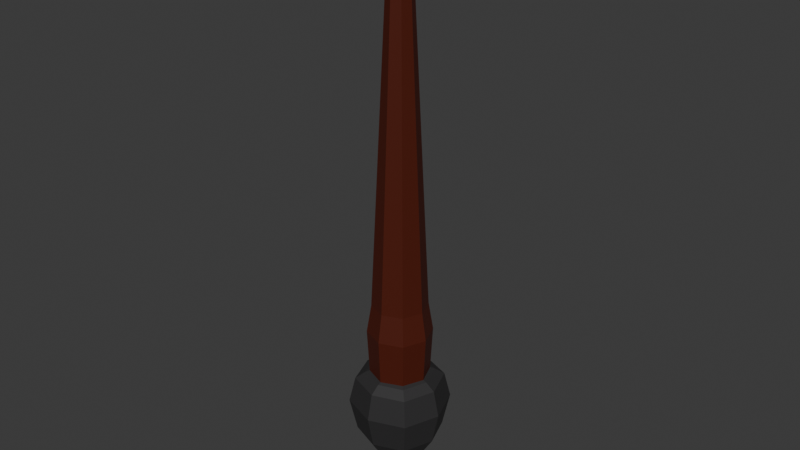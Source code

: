 # Source: paintbrush.blend  (saved by Blender 4.0.36; exported with 4.5.12 LTS)
import bpy
from mathutils import Matrix  # noqa: F401  (used for matrix-valued properties, if any)

bpy.ops.wm.read_factory_settings(use_empty=True)
scene = bpy.context.scene
scene.name = 'Scene'

# ---- collections
col_collection = bpy.data.collections.new('Collection'); scene.collection.children.link(col_collection)

# ---- materials (node trees are filled in below, after node groups)
mat_brush_gery01 = bpy.data.materials.new('Brush_Gery01')
mat_brush_gery01.use_transparent_shadow = False
mat_wood_brown1 = bpy.data.materials.new('Wood_Brown1')
mat_wood_brown1.alpha_threshold = 0.0
mat_wood_brown1.use_transparent_shadow = False
mat_wood_brown1.roughness = 0.5
mat_wood_brown1.line_color = (0.0, 0.0, 0.0, 1.0)

# ---- material node trees
mat_brush_gery01.use_nodes = True; mat_brush_gery01.node_tree.nodes.clear()
_N = mat_brush_gery01.node_tree.nodes; _L = mat_brush_gery01.node_tree.links
n0 = _N.new('ShaderNodeBsdfPrincipled'); n0.name = 'Principled BSDF'; n0.location = (10, 300)
n0.inputs[0].default_value = (0.03097, 0.03003, 0.03103, 1.0)
n0.inputs[3].default_value = 1.45
n1 = _N.new('ShaderNodeOutputMaterial'); n1.name = 'Material Output'; n1.location = (300, 300)
_L.new(n0.outputs[0], n1.inputs[0])
n1.is_active_output = True
mat_wood_brown1.use_nodes = True; mat_wood_brown1.node_tree.nodes.clear()
_N = mat_wood_brown1.node_tree.nodes; _L = mat_wood_brown1.node_tree.links
n0 = _N.new('ShaderNodeOutputMaterial'); n0.name = 'Material Output'; n0.location = (300, 300)
n1 = _N.new('ShaderNodeBsdfPrincipled'); n1.name = 'Principled BSDF'; n1.location = (10, 300)
n1.inputs[0].default_value = (0.08007, 0.01073, 0.003378, 1.0)
n1.inputs[3].default_value = 1.45
_L.new(n1.outputs[0], n0.inputs[0])
n0.is_active_output = True

# ---- world
world_world = bpy.data.worlds.new('World'); scene.world = world_world
world_world.use_nodes = True; world_world.node_tree.nodes.clear()
_N = world_world.node_tree.nodes; _L = world_world.node_tree.links
n0 = _N.new('ShaderNodeOutputWorld'); n0.name = 'World Output'; n0.location = (300, 300)
n1 = _N.new('ShaderNodeBackground'); n1.name = 'Background'; n1.location = (10, 300)
n1.inputs[0].default_value = (0.05088, 0.05088, 0.05088, 1.0)
_L.new(n1.outputs[0], n0.inputs[0])
n0.is_active_output = True
world_world.color = (0.05088, 0.05088, 0.05088)
world_world.use_sun_shadow = False
world_world.sun_shadow_jitter_overblur = 0.0

# ---- meshes
me_cube_001 = bpy.data.meshes.new('Cube.001')
me_cube_001.from_pydata([(-0.07929, -0.07929, -4.169), (-0.6023, -0.6023, 0.6763), (-0.07929, 0.07929, -4.169), (-0.6023, 0.6023, 0.6763), (0.07929, -0.07929, -4.169), (0.6023, -0.6023, 0.6763), (0.07929, 0.07929, -4.169), (0.6023, 0.6023, 0.6763), (3.436e-09, 0.1081, -4.167), (-1.531e-10, 0.8212, 0.6743), (3.436e-09, -0.1081, -4.167), (-1.531e-10, -0.8212, 0.6743), (-0.1081, 1.718e-09, -4.167), (-0.8212, 0.0, 0.6743), (0.1081, 1.718e-09, -4.167), (0.8212, 0.0, 0.6743), (-6.657e-11, 0.0, 0.6376), (-0.7881, -0.7881, 0.5758), (-0.7881, 0.7881, 0.5758), (0.7881, 0.7881, 0.5758), (0.7881, -0.7881, 0.5758), (-1.88e-10, -1.074, 0.5735), (-1.88e-10, 1.074, 0.5735), (1.074, 0.0, 0.5735), (-1.074, 0.0, 0.5735), (-1.018, 1.018, 0.3582), (1.018, 1.018, 0.3582), (1.018, -1.018, 0.3582), (-2.418e-10, -1.387, 0.3546), (-2.418e-10, 1.387, 0.3546), (1.387, 3.797e-12, 0.3546), (-1.387, 3.797e-12, 0.3546), (-1.018, -1.018, 0.3582), (-1.162, 1.162, -0.4929), (1.162, 1.162, -0.4929), (1.162, -1.162, -0.4929), (7.84e-12, -1.581, -0.505), (7.84e-12, 1.581, -0.505), (1.581, 1.728e-10, -0.505), (-1.581, 1.728e-10, -0.505), (-1.162, -1.162, -0.4929), (-0.9895, 0.9895, -1.588), (0.9895, 0.9895, -1.588), (0.9895, -0.9895, -1.588), (2.73e-09, -1.344, -1.604), (2.73e-09, 1.344, -1.604), (1.344, 6.43e-10, -1.604), (-1.344, 6.43e-10, -1.604), (-0.9895, -0.9895, -1.588), (0.01149, -0.02834, -4.198), (0.02834, 0.01149, -4.198), (-0.01149, 0.02834, -4.198), (-0.02834, -0.01149, -4.198), (-0.366, 0.366, -2.962), (0.366, 0.366, -2.962), (0.366, -0.366, -2.962), (2.85e-09, -0.4978, -2.963), (2.85e-09, 0.4978, -2.963), (0.4978, 1.133e-09, -2.963), (-0.4978, 1.133e-09, -2.963), (-0.366, -0.366, -2.962), (-0.1637, 0.1637, -3.655), (0.1637, 0.1637, -3.655), (0.1637, -0.1637, -3.655), (3.568e-09, -0.223, -3.651), (3.568e-09, 0.223, -3.651), (0.223, 1.501e-09, -3.651), (-0.223, 1.501e-09, -3.651), (-0.1637, -0.1637, -3.655), (-0.1055, 0.1055, -3.939), (0.1055, 0.1055, -3.939), (0.1055, -0.1055, -3.939), (3.68e-09, -0.1438, -3.936), (3.68e-09, 0.1438, -3.936), (0.1438, 1.654e-09, -3.936), (-0.1438, 1.654e-09, -3.936), (-0.1055, -0.1055, -3.939), (0.1008, 0.1008, 15.8), (0.6326, 0.6326, -0.8859), (0.1008, -0.1008, 15.8), (0.6326, -0.6326, -0.8859), (-0.1008, 0.1008, 15.8), (-0.6326, 0.6326, -0.8859), (-0.1008, -0.1008, 15.8), (-0.6326, -0.6326, -0.8859), (0.0, 0.8859, -0.8859), (0.0, -0.2716, 15.67), (0.0, -0.8859, -0.8859), (0.0, 0.2716, 15.67), (-0.8859, 0.0, -0.8859), (0.2716, 0.0, 15.67), (-0.2716, 0.0, 15.67), (0.8859, 0.0, -0.8859), (0.0, 0.0, -0.8859), (4.01e-08, 1.055e-09, 15.8), (0.6326, 0.6326, 3.049), (-0.6326, -0.6326, 3.049), (0.6326, -0.6326, 3.049), (-0.6326, 0.6326, 3.049), (0.0, 0.8859, 3.049), (0.0, -0.8859, 3.049), (0.8859, 0.0, 3.049), (-0.8859, 0.0, 3.049), (0.7406, 0.7406, 2.106), (0.7406, -0.7406, 2.106), (-0.7406, 0.7406, 2.106), (0.0, 1.037, 2.106), (0.0, -1.037, 2.106), (1.037, 0.0, 2.106), (-1.037, 0.0, 2.106), (-0.7406, -0.7406, 2.106), (4.01e-08, -0.1008, 15.8), (0.0, 0.1939, 15.75), (-0.1939, 0.0, 15.75), (0.1008, 1.055e-09, 15.8), (-0.1939, -0.1939, 15.75), (0.0, -0.1939, 15.75), (0.1939, -0.1939, 15.75), (-0.1939, 0.1939, 15.75), (4.01e-08, 0.1008, 15.8), (0.1939, 0.1939, 15.75), (-0.1008, 1.055e-09, 15.8), (0.1939, 0.0, 15.75), (-0.4133, -0.4133, 9.4), (0.4133, 0.4133, 9.4), (0.4133, -0.4133, 9.4), (-0.4133, 0.4133, 9.4), (0.0, 0.5787, 9.358), (0.0, -0.5787, 9.358), (0.5787, 0.0, 9.358), (-0.5787, 0.0, 9.358), (0.5229, 0.5229, 6.224), (0.5229, -0.5229, 6.224), (-0.5229, 0.5229, 6.224), (0.0, 0.7323, 6.204), (0.0, -0.7323, 6.204), (0.7323, 0.0, 6.204), (-0.7323, 0.0, 6.204), (-0.5229, -0.5229, 6.224), (-0.3036, -0.3036, 12.58), (0.3036, 0.3036, 12.58), (0.3036, -0.3036, 12.58), (-0.3036, 0.3036, 12.58), (0.0, 0.4252, 12.51), (0.0, -0.4252, 12.51), (0.4252, 0.0, 12.51), (-0.4252, 0.0, 12.51)], [], [(24, 13, 3, 18), (22, 9, 7, 19), (23, 15, 5, 20), (21, 11, 1, 17), (16, 13, 1, 11), (15, 16, 11, 5), (20, 5, 11, 21), (18, 3, 9, 22), (7, 9, 16, 15), (9, 3, 13, 16), (19, 7, 15, 23), (17, 1, 13, 24), (32, 17, 24, 31), (26, 19, 23, 30), (25, 18, 22, 29), (27, 20, 21, 28), (28, 21, 17, 32), (30, 23, 20, 27), (29, 22, 19, 26), (31, 24, 18, 25), (39, 31, 25, 33), (37, 29, 26, 34), (38, 30, 27, 35), (36, 28, 32, 40), (35, 27, 28, 36), (33, 25, 29, 37), (34, 26, 30, 38), (40, 32, 31, 39), (48, 40, 39, 47), (42, 34, 38, 46), (41, 33, 37, 45), (43, 35, 36, 44), (44, 36, 40, 48), (46, 38, 35, 43), (45, 37, 34, 42), (47, 39, 33, 41), (59, 47, 41, 53), (57, 45, 42, 54), (58, 46, 43, 55), (56, 44, 48, 60), (55, 43, 44, 56), (53, 41, 45, 57), (54, 42, 46, 58), (60, 48, 47, 59), (0, 12, 52), (51, 52, 12, 2), (6, 14, 50), (14, 4, 49, 50), (4, 10, 49), (8, 6, 50, 51), (50, 49, 52, 51), (2, 8, 51), (10, 0, 52, 49), (68, 60, 59, 67), (62, 54, 58, 66), (61, 53, 57, 65), (63, 55, 56, 64), (64, 56, 60, 68), (66, 58, 55, 63), (65, 57, 54, 62), (67, 59, 53, 61), (75, 67, 61, 69), (73, 65, 62, 70), (74, 66, 63, 71), (72, 64, 68, 76), (71, 63, 64, 72), (69, 61, 65, 73), (70, 62, 66, 74), (76, 68, 67, 75), (0, 76, 75, 12), (6, 70, 74, 14), (2, 69, 73, 8), (4, 71, 72, 10), (10, 72, 76, 0), (14, 74, 71, 4), (8, 73, 70, 6), (12, 75, 69, 2), (116, 115, 86), (144, 86, 115, 139), (146, 91, 118, 142), (93, 92, 80, 87), (145, 90, 117, 141), (143, 88, 120, 140), (142, 118, 88, 143), (89, 93, 87, 84), (141, 117, 86, 144), (117, 116, 86), (120, 88, 112), (82, 85, 93, 89), (140, 120, 90, 145), (85, 78, 92, 93), (139, 115, 91, 146), (118, 91, 113), (110, 96, 102, 109), (103, 95, 101, 108), (104, 97, 100, 107), (105, 98, 99, 106), (106, 99, 95, 103), (108, 101, 97, 104), (109, 102, 98, 105), (107, 100, 96, 110), (87, 107, 110, 84), (89, 109, 105, 82), (92, 108, 104, 80), (85, 106, 103, 78), (82, 105, 106, 85), (80, 104, 107, 87), (78, 103, 108, 92), (84, 110, 109, 89), (113, 91, 115), (114, 94, 111, 79), (88, 118, 112), (77, 119, 94, 114), (94, 121, 83, 111), (119, 81, 121, 94), (90, 122, 117), (90, 120, 122), (111, 83, 115, 116), (79, 111, 116, 117), (81, 119, 112, 118), (119, 77, 120, 112), (83, 121, 113, 115), (121, 81, 118, 113), (114, 79, 117, 122), (77, 114, 122, 120), (138, 123, 130, 137), (131, 124, 129, 136), (132, 125, 128, 135), (133, 126, 127, 134), (134, 127, 124, 131), (136, 129, 125, 132), (137, 130, 126, 133), (135, 128, 123, 138), (100, 135, 138, 96), (102, 137, 133, 98), (101, 136, 132, 97), (99, 134, 131, 95), (98, 133, 134, 99), (97, 132, 135, 100), (95, 131, 136, 101), (96, 138, 137, 102), (123, 139, 146, 130), (124, 140, 145, 129), (125, 141, 144, 128), (126, 142, 143, 127), (127, 143, 140, 124), (129, 145, 141, 125), (130, 146, 142, 126), (128, 144, 139, 123)])
me_cube_001.polygons.foreach_set('material_index', [0, 0, 0, 0, 0, 0, 0, 0, 0, 0, 0, 0, 0, 0, 0, 0, 0, 0, 0, 0, 0, 0, 0, 0, 0, 0, 0, 0, 0, 0, 0, 0, 0, 0, 0, 0, 0, 0, 0, 0, 0, 0, 0, 0, 0, 0, 0, 0, 0, 0, 0, 0, 0, 0, 0, 0, 0, 0, 0, 0, 0, 0, 0, 0, 0, 0, 0, 0, 0, 0, 0, 0, 0, 0, 0, 0, 0, 1, 1, 1, 1, 1, 1, 1, 1, 1, 1, 1, 1, 1, 1, 1, 1, 1, 1, 1, 1, 1, 1, 1, 1, 1, 1, 1, 1, 1, 1, 1, 1, 1, 1, 1, 1, 1, 1, 1, 1, 1, 1, 1, 1, 1, 1, 1, 1, 1, 1, 1, 1, 1, 1, 1, 1, 1, 1, 1, 1, 1, 1, 1, 1, 1, 1, 1, 1, 1, 1, 1, 1])
_uv = me_cube_001.uv_layers.new(name='UVMap')
_uv.uv.foreach_set('vector', [0.5988, 0.125, 0.625, 0.125, 0.625, 0.25, 0.5988, 0.25, 0.5988, 0.375, 0.625, 0.375, 0.625, 0.5, 0.5988, 0.5, 0.5988, 0.625, 0.625, 0.625, 0.625, 0.75, 0.5988, 0.75, 0.5988, 0.875, 0.625, 0.875, 0.625, 1.0, 0.5988, 1.0, 0.75, 0.625, 0.875, 0.625, 0.875, 0.75, 0.75, 0.75, 0.625, 0.625, 0.75, 0.625, 0.75, 0.75, 0.625, 0.75, 0.5988, 0.75, 0.625, 0.75, 0.625, 0.875, 0.5988, 0.875, 0.5988, 0.25, 0.625, 0.25, 0.625, 0.375, 0.5988, 0.375, 0.625, 0.5, 0.75, 0.5, 0.75, 0.625, 0.625, 0.625, 0.75, 0.5, 0.875, 0.5, 0.875, 0.625, 0.75, 0.625, 0.5988, 0.5, 0.625, 0.5, 0.625, 0.625, 0.5988, 0.625, 0.5988, 0.0, 0.625, 0.0, 0.625, 0.125, 0.5988, 0.125, 0.5686, 0.0, 0.5988, 0.0, 0.5988, 0.125, 0.5686, 0.125, 0.5686, 0.5, 0.5988, 0.5, 0.5988, 0.625, 0.5686, 0.625, 0.5686, 0.25, 0.5988, 0.25, 0.5988, 0.375, 0.5686, 0.375, 0.5686, 0.75, 0.5988, 0.75, 0.5988, 0.875, 0.5686, 0.875, 0.5686, 0.875, 0.5988, 0.875, 0.5988, 1.0, 0.5686, 1.0, 0.5686, 0.625, 0.5988, 0.625, 0.5988, 0.75, 0.5686, 0.75, 0.5686, 0.375, 0.5988, 0.375, 0.5988, 0.5, 0.5686, 0.5, 0.5686, 0.125, 0.5988, 0.125, 0.5988, 0.25, 0.5686, 0.25, 0.505, 0.125, 0.5686, 0.125, 0.5686, 0.25, 0.505, 0.25, 0.505, 0.375, 0.5686, 0.375, 0.5686, 0.5, 0.505, 0.5, 0.505, 0.625, 0.5686, 0.625, 0.5686, 0.75, 0.505, 0.75, 0.505, 0.875, 0.5686, 0.875, 0.5686, 1.0, 0.505, 1.0, 0.505, 0.75, 0.5686, 0.75, 0.5686, 0.875, 0.505, 0.875, 0.505, 0.25, 0.5686, 0.25, 0.5686, 0.375, 0.505, 0.375, 0.505, 0.5, 0.5686, 0.5, 0.5686, 0.625, 0.505, 0.625, 0.505, 0.0, 0.5686, 0.0, 0.5686, 0.125, 0.505, 0.125, 0.4427, 0.0, 0.505, 0.0, 0.505, 0.125, 0.4427, 0.125, 0.4427, 0.5, 0.505, 0.5, 0.505, 0.625, 0.4427, 0.625, 0.4427, 0.25, 0.505, 0.25, 0.505, 0.375, 0.4427, 0.375, 0.4427, 0.75, 0.505, 0.75, 0.505, 0.875, 0.4427, 0.875, 0.4427, 0.875, 0.505, 0.875, 0.505, 1.0, 0.4427, 1.0, 0.4427, 0.625, 0.505, 0.625, 0.505, 0.75, 0.4427, 0.75, 0.4427, 0.375, 0.505, 0.375, 0.505, 0.5, 0.4427, 0.5, 0.4427, 0.125, 0.505, 0.125, 0.505, 0.25, 0.4427, 0.25, 0.4181, 0.125, 0.4427, 0.125, 0.4427, 0.25, 0.4181, 0.25, 0.4181, 0.375, 0.4427, 0.375, 0.4427, 0.5, 0.4181, 0.5, 0.4181, 0.625, 0.4427, 0.625, 0.4427, 0.75, 0.4181, 0.75, 0.4181, 0.875, 0.4427, 0.875, 0.4427, 1.0, 0.4181, 1.0, 0.4181, 0.75, 0.4427, 0.75, 0.4427, 0.875, 0.4181, 0.875, 0.4181, 0.25, 0.4427, 0.25, 0.4427, 0.375, 0.4181, 0.375, 0.4181, 0.5, 0.4427, 0.5, 0.4427, 0.625, 0.4181, 0.625, 0.4181, 0.0, 0.4427, 0.0, 0.4427, 0.125, 0.4181, 0.125, 0.125, 0.75, 0.125, 0.625, 0.1956, 0.6603, 0.2009, 0.538, 0.1956, 0.6603, 0.125, 0.625, 0.125, 0.5, 0.375, 0.5, 0.375, 0.625, 0.3044, 0.5897, 0.375, 0.625, 0.375, 0.75, 0.2991, 0.712, 0.3044, 0.5897, 0.375, 0.75, 0.25, 0.75, 0.2991, 0.712, 0.25, 0.5, 0.375, 0.5, 0.3044, 0.5897, 0.2009, 0.538, 0.3044, 0.5897, 0.2991, 0.712, 0.1956, 0.6603, 0.2009, 0.538, 0.125, 0.5, 0.25, 0.5, 0.2009, 0.538, 0.25, 0.75, 0.125, 0.75, 0.1956, 0.6603, 0.2991, 0.712, 0.4003, 0.0, 0.4181, 0.0, 0.4181, 0.125, 0.4003, 0.125, 0.4003, 0.5, 0.4181, 0.5, 0.4181, 0.625, 0.4003, 0.625, 0.4003, 0.25, 0.4181, 0.25, 0.4181, 0.375, 0.4003, 0.375, 0.4003, 0.75, 0.4181, 0.75, 0.4181, 0.875, 0.4003, 0.875, 0.4003, 0.875, 0.4181, 0.875, 0.4181, 1.0, 0.4003, 1.0, 0.4003, 0.625, 0.4181, 0.625, 0.4181, 0.75, 0.4003, 0.75, 0.4003, 0.375, 0.4181, 0.375, 0.4181, 0.5, 0.4003, 0.5, 0.4003, 0.125, 0.4181, 0.125, 0.4181, 0.25, 0.4003, 0.25, 0.3884, 0.125, 0.4003, 0.125, 0.4003, 0.25, 0.3884, 0.25, 0.3884, 0.375, 0.4003, 0.375, 0.4003, 0.5, 0.3884, 0.5, 0.3884, 0.625, 0.4003, 0.625, 0.4003, 0.75, 0.3884, 0.75, 0.3884, 0.875, 0.4003, 0.875, 0.4003, 1.0, 0.3884, 1.0, 0.3884, 0.75, 0.4003, 0.75, 0.4003, 0.875, 0.3884, 0.875, 0.3884, 0.25, 0.4003, 0.25, 0.4003, 0.375, 0.3884, 0.375, 0.3884, 0.5, 0.4003, 0.5, 0.4003, 0.625, 0.3884, 0.625, 0.3884, 0.0, 0.4003, 0.0, 0.4003, 0.125, 0.3884, 0.125, 0.375, 0.0, 0.3884, 0.0, 0.3884, 0.125, 0.375, 0.125, 0.375, 0.5, 0.3884, 0.5, 0.3884, 0.625, 0.375, 0.625, 0.375, 0.25, 0.3884, 0.25, 0.3884, 0.375, 0.375, 0.375, 0.375, 0.75, 0.3884, 0.75, 0.3884, 0.875, 0.375, 0.875, 0.375, 0.875, 0.3884, 0.875, 0.3884, 1.0, 0.375, 1.0, 0.375, 0.625, 0.3884, 0.625, 0.3884, 0.75, 0.375, 0.75, 0.375, 0.375, 0.3884, 0.375, 0.3884, 0.5, 0.375, 0.5, 0.375, 0.125, 0.3884, 0.125, 0.3884, 0.25, 0.375, 0.25, 0.75, 0.7143, 0.875, 0.75, 0.75, 0.75, 0.5774, 0.875, 0.625, 0.875, 0.625, 1.0, 0.5774, 1.0, 0.5774, 0.125, 0.625, 0.125, 0.625, 0.25, 0.5774, 0.25, 0.25, 0.625, 0.375, 0.625, 0.375, 0.75, 0.25, 0.75, 0.5774, 0.625, 0.625, 0.625, 0.625, 0.75, 0.5774, 0.75, 0.5774, 0.375, 0.625, 0.375, 0.625, 0.5, 0.5774, 0.5, 0.5774, 0.25, 0.625, 0.25, 0.625, 0.375, 0.5774, 0.375, 0.125, 0.625, 0.25, 0.625, 0.25, 0.75, 0.125, 0.75, 0.5774, 0.75, 0.625, 0.75, 0.625, 0.875, 0.5774, 0.875, 0.625, 0.75, 0.75, 0.7143, 0.75, 0.75, 0.625, 0.5, 0.75, 0.5, 0.75, 0.5357, 0.125, 0.5, 0.25, 0.5, 0.25, 0.625, 0.125, 0.625, 0.5774, 0.5, 0.625, 0.5, 0.625, 0.625, 0.5774, 0.625, 0.25, 0.5, 0.375, 0.5, 0.375, 0.625, 0.25, 0.625, 0.5774, 0.0, 0.625, 0.0, 0.625, 0.125, 0.5774, 0.125, 0.875, 0.5, 0.875, 0.625, 0.8393, 0.625, 0.4202, 0.0, 0.4344, 0.0, 0.4344, 0.125, 0.4202, 0.125, 0.4202, 0.5, 0.4344, 0.5, 0.4344, 0.625, 0.4202, 0.625, 0.4202, 0.75, 0.4344, 0.75, 0.4344, 0.875, 0.4202, 0.875, 0.4202, 0.25, 0.4344, 0.25, 0.4344, 0.375, 0.4202, 0.375, 0.4202, 0.375, 0.4344, 0.375, 0.4344, 0.5, 0.4202, 0.5, 0.4202, 0.625, 0.4344, 0.625, 0.4344, 0.75, 0.4202, 0.75, 0.4202, 0.125, 0.4344, 0.125, 0.4344, 0.25, 0.4202, 0.25, 0.4202, 0.875, 0.4344, 0.875, 0.4344, 1.0, 0.4202, 1.0, 0.375, 0.875, 0.4202, 0.875, 0.4202, 1.0, 0.375, 1.0, 0.375, 0.125, 0.4202, 0.125, 0.4202, 0.25, 0.375, 0.25, 0.375, 0.625, 0.4202, 0.625, 0.4202, 0.75, 0.375, 0.75, 0.375, 0.375, 0.4202, 0.375, 0.4202, 0.5, 0.375, 0.5, 0.375, 0.25, 0.4202, 0.25, 0.4202, 0.375, 0.375, 0.375, 0.375, 0.75, 0.4202, 0.75, 0.4202, 0.875, 0.375, 0.875, 0.375, 0.5, 0.4202, 0.5, 0.4202, 0.625, 0.375, 0.625, 0.375, 0.0, 0.4202, 0.0, 0.4202, 0.125, 0.375, 0.125, 0.8393, 0.625, 0.875, 0.625, 0.875, 0.75, 0.6923, 0.625, 0.75, 0.625, 0.75, 0.6827, 0.6773, 0.6977, 0.75, 0.5, 0.875, 0.5, 0.75, 0.5357, 0.6773, 0.5523, 0.75, 0.5673, 0.75, 0.625, 0.6923, 0.625, 0.75, 0.625, 0.8077, 0.625, 0.8227, 0.6977, 0.75, 0.6827, 0.75, 0.5673, 0.8227, 0.5523, 0.8077, 0.625, 0.75, 0.625, 0.625, 0.625, 0.6607, 0.625, 0.625, 0.75, 0.625, 0.625, 0.625, 0.5, 0.6607, 0.625, 0.75, 0.6827, 0.8227, 0.6977, 0.875, 0.75, 0.75, 0.7143, 0.6773, 0.6977, 0.75, 0.6827, 0.75, 0.7143, 0.625, 0.75, 0.8227, 0.5523, 0.75, 0.5673, 0.75, 0.5357, 0.875, 0.5, 0.75, 0.5673, 0.6773, 0.5523, 0.625, 0.5, 0.75, 0.5357, 0.8227, 0.6977, 0.8077, 0.625, 0.8393, 0.625, 0.875, 0.75, 0.8077, 0.625, 0.8227, 0.5523, 0.875, 0.5, 0.8393, 0.625, 0.6923, 0.625, 0.6773, 0.6977, 0.625, 0.75, 0.6607, 0.625, 0.6773, 0.5523, 0.6923, 0.625, 0.6607, 0.625, 0.625, 0.5, 0.4821, 0.0, 0.5297, 0.0, 0.5297, 0.125, 0.4821, 0.125, 0.4821, 0.5, 0.5297, 0.5, 0.5297, 0.625, 0.4821, 0.625, 0.4821, 0.75, 0.5297, 0.75, 0.5297, 0.875, 0.4821, 0.875, 0.4821, 0.25, 0.5297, 0.25, 0.5297, 0.375, 0.4821, 0.375, 0.4821, 0.375, 0.5297, 0.375, 0.5297, 0.5, 0.4821, 0.5, 0.4821, 0.625, 0.5297, 0.625, 0.5297, 0.75, 0.4821, 0.75, 0.4821, 0.125, 0.5297, 0.125, 0.5297, 0.25, 0.4821, 0.25, 0.4821, 0.875, 0.5297, 0.875, 0.5297, 1.0, 0.4821, 1.0, 0.4344, 0.875, 0.4821, 0.875, 0.4821, 1.0, 0.4344, 1.0, 0.4344, 0.125, 0.4821, 0.125, 0.4821, 0.25, 0.4344, 0.25, 0.4344, 0.625, 0.4821, 0.625, 0.4821, 0.75, 0.4344, 0.75, 0.4344, 0.375, 0.4821, 0.375, 0.4821, 0.5, 0.4344, 0.5, 0.4344, 0.25, 0.4821, 0.25, 0.4821, 0.375, 0.4344, 0.375, 0.4344, 0.75, 0.4821, 0.75, 0.4821, 0.875, 0.4344, 0.875, 0.4344, 0.5, 0.4821, 0.5, 0.4821, 0.625, 0.4344, 0.625, 0.4344, 0.0, 0.4821, 0.0, 0.4821, 0.125, 0.4344, 0.125, 0.5297, 0.0, 0.5774, 0.0, 0.5774, 0.125, 0.5297, 0.125, 0.5297, 0.5, 0.5774, 0.5, 0.5774, 0.625, 0.5297, 0.625, 0.5297, 0.75, 0.5774, 0.75, 0.5774, 0.875, 0.5297, 0.875, 0.5297, 0.25, 0.5774, 0.25, 0.5774, 0.375, 0.5297, 0.375, 0.5297, 0.375, 0.5774, 0.375, 0.5774, 0.5, 0.5297, 0.5, 0.5297, 0.625, 0.5774, 0.625, 0.5774, 0.75, 0.5297, 0.75, 0.5297, 0.125, 0.5774, 0.125, 0.5774, 0.25, 0.5297, 0.25, 0.5297, 0.875, 0.5774, 0.875, 0.5774, 1.0, 0.5297, 1.0])
me_cube_001.materials.append(mat_brush_gery01)
me_cube_001.materials.append(mat_wood_brown1)
me_cube_001.update()

# ---- objects
ob_cube_001 = bpy.data.objects.new('Cube.001', me_cube_001)

# ---- transforms, parenting, visibility, modifiers, constraints
ob_cube_001.location = (0.0, 0.0, 0.0)
ob_cube_001.scale = (0.05748, 0.05748, 0.05748)

# ---- collection membership
col_collection.objects.link(ob_cube_001)

# ---- scene / render settings (as saved in the file)
scene.frame_start = 1; scene.frame_end = 250; scene.frame_set(1)
scene.render.engine = 'BLENDER_EEVEE_NEXT'
scene.cycles.sampling_pattern = 'TABULATED_SOBOL'
bpy.context.view_layer.update()

# ---- added for rendering (the .blend has no active camera and no usable light): camera, sun
cam_auto = bpy.data.cameras.new('AutoCamera')
cam_auto.lens = 50.0
cam_auto.sensor_width = 36.0
cam_auto.clip_end = 1000.0
ob_auto_camera = bpy.data.objects.new('AutoCamera', cam_auto)
scene.collection.objects.link(ob_auto_camera)
ob_auto_camera.location = (1.08985, -1.30782, 1.20535)
ob_auto_camera.rotation_euler = (1.09748, -7.21219e-08, 0.694738)
scene.camera = ob_auto_camera
light_auto_sun = bpy.data.lights.new('AutoSun', 'SUN')
light_auto_sun.energy = 3.0
light_auto_sun.angle = 0.0523599
ob_auto_sun = bpy.data.objects.new('AutoSun', light_auto_sun)
scene.collection.objects.link(ob_auto_sun)
ob_auto_sun.rotation_euler = (0.872665, 0.174533, 0.523599)
bpy.context.view_layer.update()
